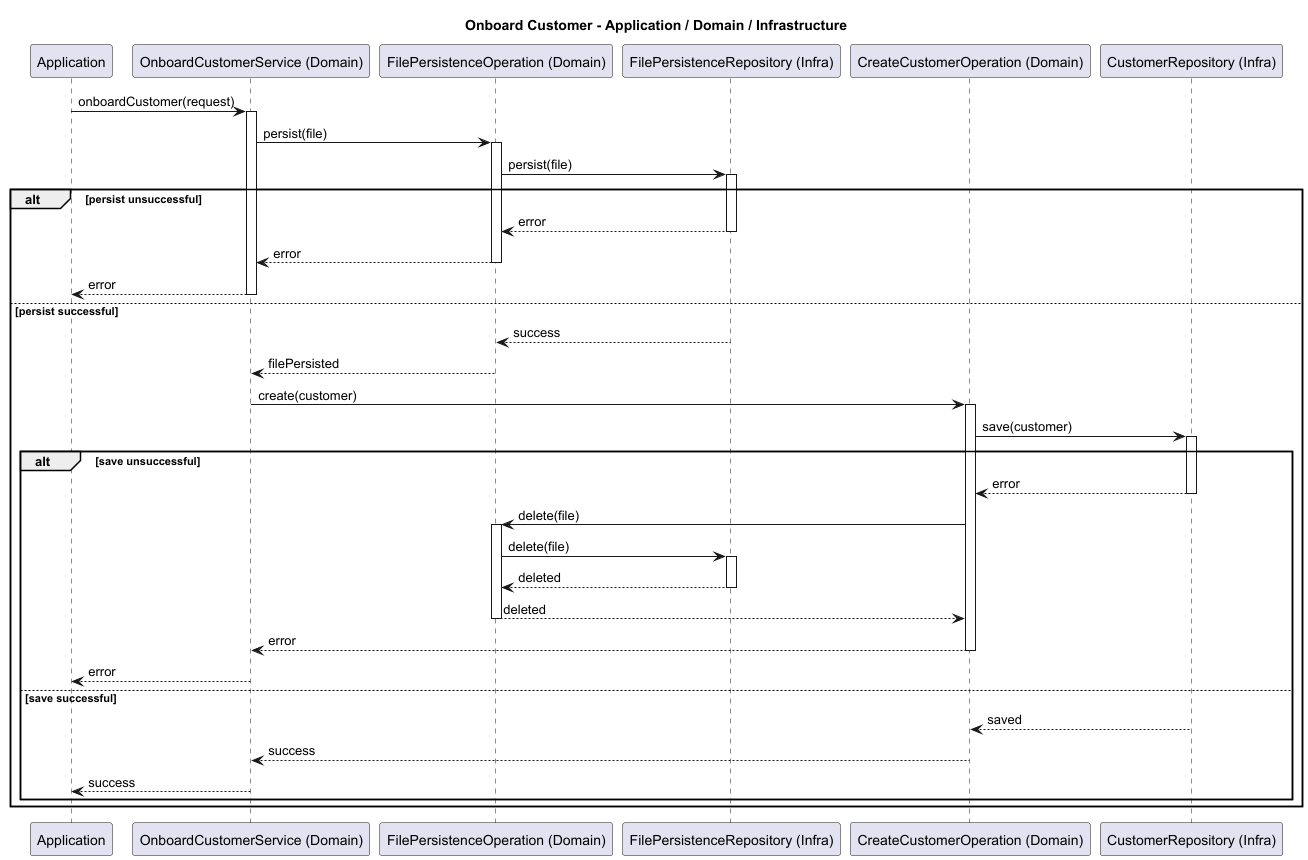

The diagram above was rendered by PlantUML. Its source (embedded in the PNG):
@startuml
title Onboard Customer - Application / Domain / Infrastructure

participant "Application" as App
participant "OnboardCustomerService (Domain)" as Domain
participant "FilePersistenceOperation (Domain)" as FPO
participant "FilePersistenceRepository (Infra)" as FPR
participant "CreateCustomerOperation (Domain)" as CCO
participant "CustomerRepository (Infra)" as CR

App -> Domain : onboardCustomer(request)
activate Domain

Domain -> FPO : persist(file)
activate FPO

FPO -> FPR : persist(file)
activate FPR

alt persist unsuccessful
    FPR --> FPO : error
    deactivate FPR

    FPO --> Domain : error
    deactivate FPO

    Domain --> App : error
    deactivate Domain
else persist successful
    FPR --> FPO : success
    deactivate FPR

    FPO --> Domain : filePersisted
    deactivate FPO

    Domain -> CCO : create(customer)
    activate CCO

    CCO -> CR : save(customer)
    activate CR

    alt save unsuccessful
        CR --> CCO : error
        deactivate CR

        CCO -> FPO : delete(file)
        activate FPO

        FPO -> FPR : delete(file)
        activate FPR
        FPR --> FPO : deleted
        deactivate FPR

        FPO --> CCO : deleted
        deactivate FPO

        CCO --> Domain : error
        deactivate CCO

        Domain --> App : error
        deactivate Domain
    else save successful
        CR --> CCO : saved
        deactivate CR

        CCO --> Domain : success
        deactivate CCO

        Domain --> App : success
        deactivate Domain
    end
end

@enduml